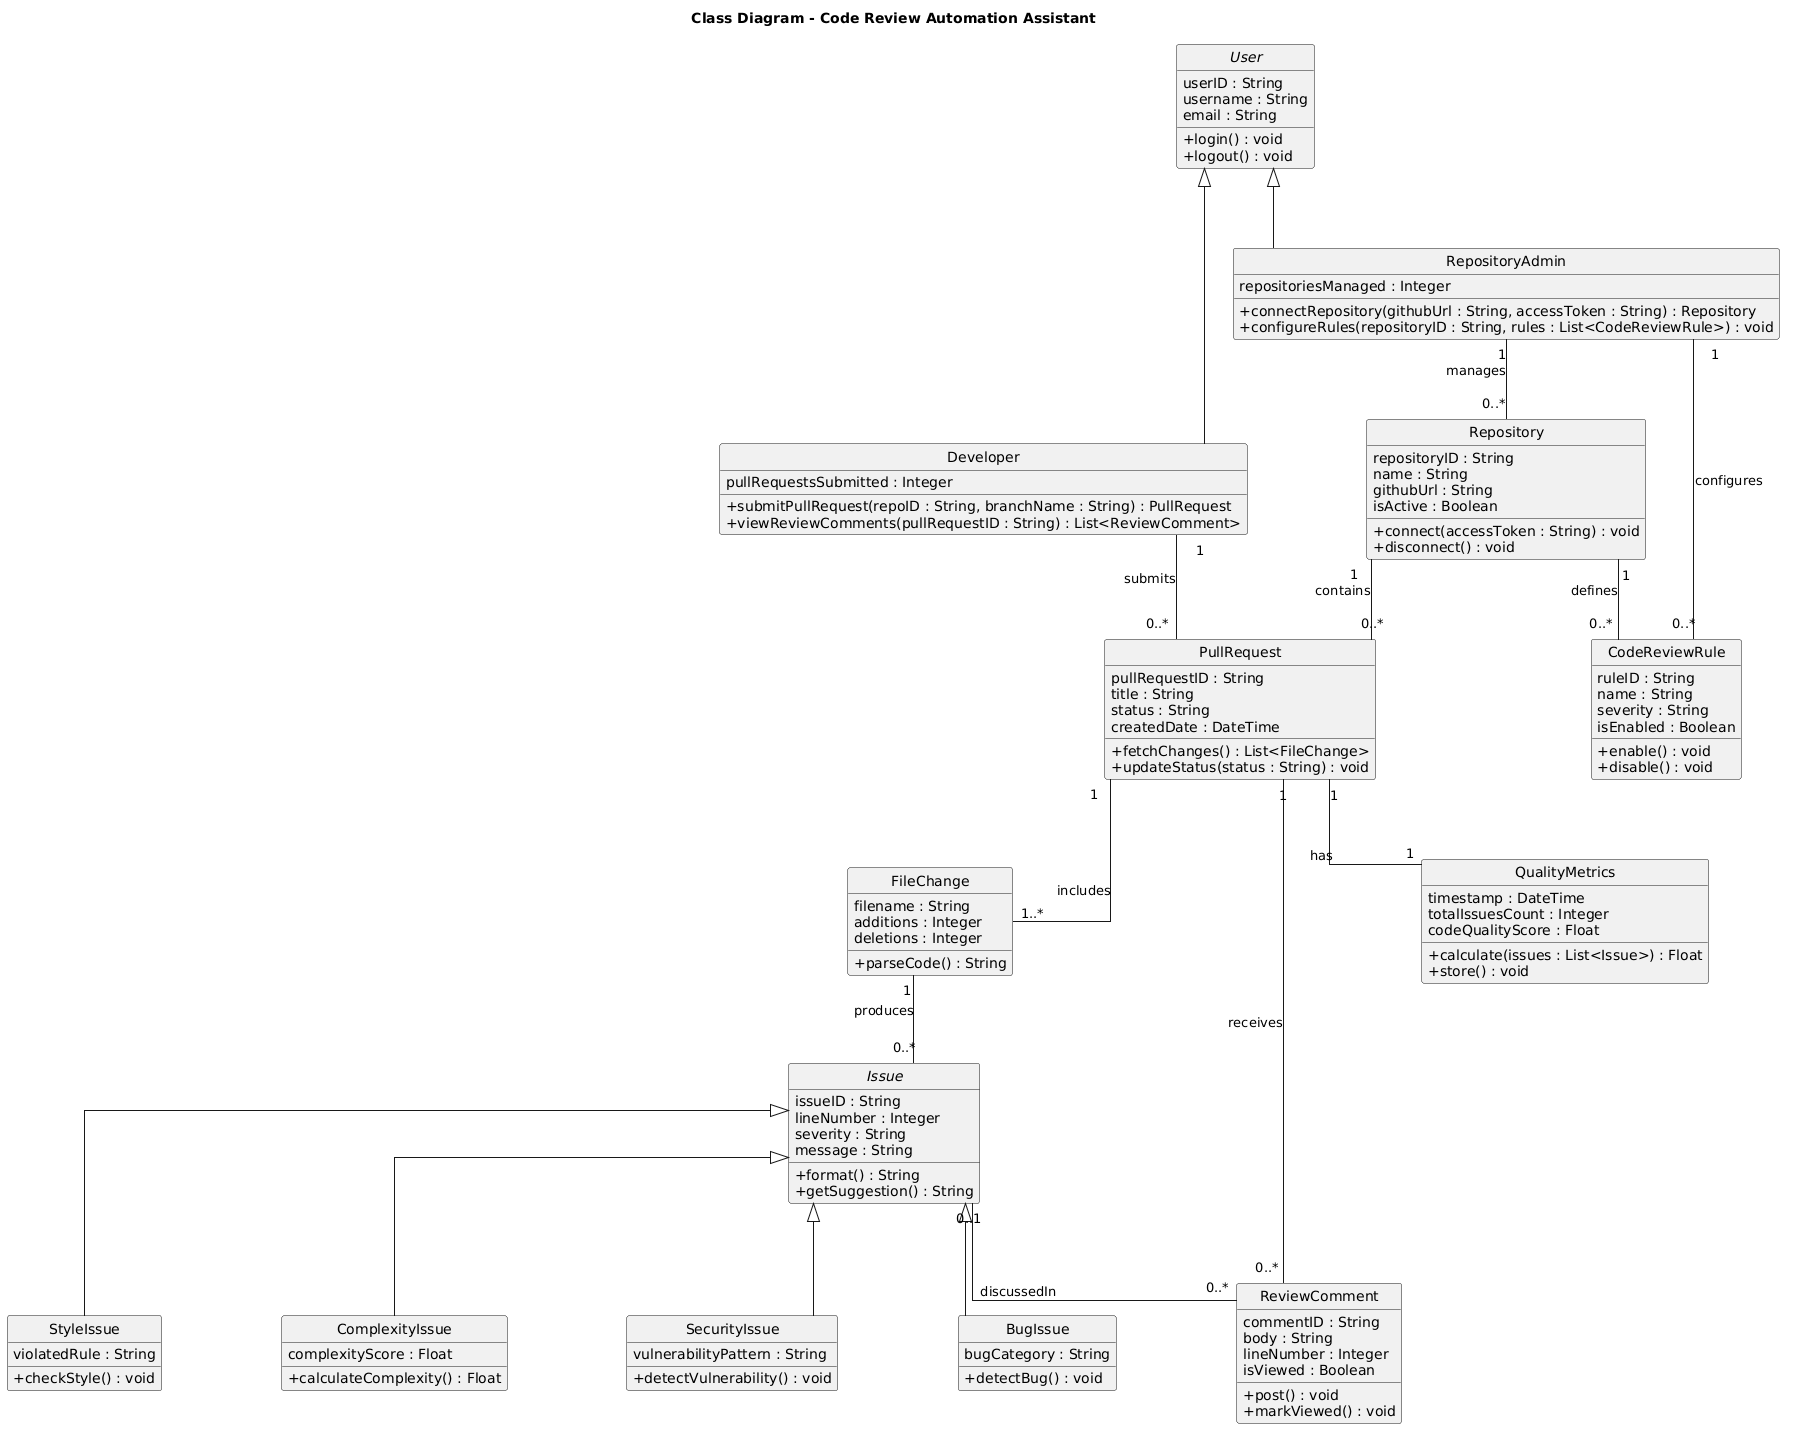

The diagram above was rendered by PlantUML. Its source (embedded in the PNG):
@startuml
title Class Diagram - Code Review Automation Assistant
skinparam style strictuml
skinparam classAttributeIconSize 0
skinparam linetype ortho
skinparam nodesep 120
skinparam ranksep 80

' =========================
' ENTITY CLASSES
' =========================

abstract class User {
  userID : String
  username : String
  email : String

  +login() : void
  +logout() : void
}

class Developer {
  pullRequestsSubmitted : Integer

  +submitPullRequest(repoID : String, branchName : String) : PullRequest
  +viewReviewComments(pullRequestID : String) : List<ReviewComment>
}

class RepositoryAdmin {
  repositoriesManaged : Integer

  +connectRepository(githubUrl : String, accessToken : String) : Repository
  +configureRules(repositoryID : String, rules : List<CodeReviewRule>) : void
}

class Repository {
  repositoryID : String
  name : String
  githubUrl : String
  isActive : Boolean

  +connect(accessToken : String) : void
  +disconnect() : void
}

class PullRequest {
  pullRequestID : String
  title : String
  status : String
  createdDate : DateTime

  +fetchChanges() : List<FileChange>
  +updateStatus(status : String) : void
}

class FileChange {
  filename : String
  additions : Integer
  deletions : Integer

  +parseCode() : String
}

abstract class Issue {
  issueID : String
  lineNumber : Integer
  severity : String
  message : String

  +format() : String
  +getSuggestion() : String
}

class StyleIssue {
  violatedRule : String

  +checkStyle() : void
}

class ComplexityIssue {
  complexityScore : Float

  +calculateComplexity() : Float
}

class SecurityIssue {
  vulnerabilityPattern : String

  +detectVulnerability() : void
}

class BugIssue {
  bugCategory : String

  +detectBug() : void
}

class ReviewComment {
  commentID : String
  body : String
  lineNumber : Integer
  isViewed : Boolean

  +post() : void
  +markViewed() : void
}

class CodeReviewRule {
  ruleID : String
  name : String
  severity : String
  isEnabled : Boolean

  +enable() : void
  +disable() : void
}

class QualityMetrics {
  timestamp : DateTime
  totalIssuesCount : Integer
  codeQualityScore : Float

  +calculate(issues : List<Issue>) : Float
  +store() : void
}

' =========================
' INHERITANCE
' =========================

User <|-- Developer
User <|-- RepositoryAdmin

Issue <|-- StyleIssue
Issue <|-- ComplexityIssue
Issue <|-- SecurityIssue
Issue <|-- BugIssue

' =========================
' ASSOCIATIONS
' =========================

Developer        "1"    --  "0..*"  PullRequest     : submits
RepositoryAdmin  "1"    --  "0..*"  Repository      : manages
Repository       "1"    --  "0..*"  PullRequest     : contains
RepositoryAdmin  "1"    --  "0..*"  CodeReviewRule  : configures
Repository       "1"    --  "0..*"  CodeReviewRule  : defines
PullRequest      "1"    --  "1..*"  FileChange      : includes
FileChange       "1"    --  "0..*"  Issue           : produces
PullRequest      "1"    --  "0..*"  ReviewComment   : receives
Issue            "0..1" --  "0..*"  ReviewComment   : discussedIn
PullRequest      "1"    --  "1"     QualityMetrics  : has
@enduml